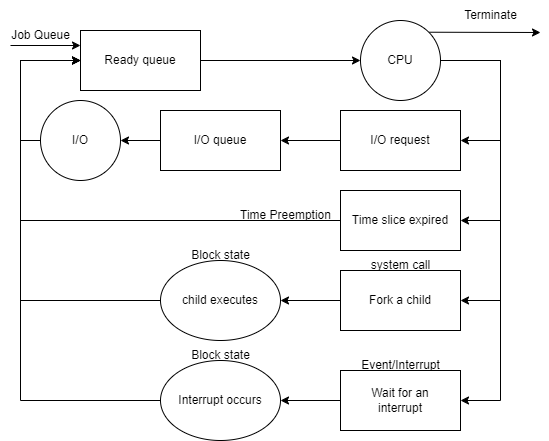

The diagram above was exported from draw.io. Its source (the exported page's mxGraphModel, read from the mxfile embedded in the PNG):
<mxGraphModel dx="657" dy="827" grid="1" gridSize="10" guides="1" tooltips="1" connect="1" arrows="1" fold="1" page="1" pageScale="1" pageWidth="850" pageHeight="1100" math="0" shadow="0">
  <root>
    <mxCell id="0" />
    <mxCell id="1" parent="0" />
    <mxCell id="4" style="edgeStyle=none;html=1;exitX=1;exitY=0.5;exitDx=0;exitDy=0;entryX=0;entryY=0.5;entryDx=0;entryDy=0;" edge="1" parent="1" source="2" target="3">
      <mxGeometry relative="1" as="geometry" />
    </mxCell>
    <mxCell id="2" value="Ready queue" style="rounded=0;whiteSpace=wrap;html=1;" vertex="1" parent="1">
      <mxGeometry x="230" y="160" width="120" height="60" as="geometry" />
    </mxCell>
    <mxCell id="6" style="edgeStyle=none;html=1;exitX=1;exitY=0.5;exitDx=0;exitDy=0;entryX=1;entryY=0.5;entryDx=0;entryDy=0;rounded=0;" edge="1" parent="1" source="3" target="5">
      <mxGeometry relative="1" as="geometry">
        <Array as="points">
          <mxPoint x="650" y="190" />
          <mxPoint x="650" y="270" />
        </Array>
      </mxGeometry>
    </mxCell>
    <mxCell id="13" style="edgeStyle=none;rounded=0;html=1;exitX=1;exitY=0.5;exitDx=0;exitDy=0;entryX=1;entryY=0.5;entryDx=0;entryDy=0;" edge="1" parent="1" source="3" target="12">
      <mxGeometry relative="1" as="geometry">
        <Array as="points">
          <mxPoint x="650" y="190" />
          <mxPoint x="650" y="350" />
        </Array>
      </mxGeometry>
    </mxCell>
    <mxCell id="16" style="edgeStyle=none;rounded=0;html=1;exitX=1;exitY=0.5;exitDx=0;exitDy=0;entryX=1;entryY=0.5;entryDx=0;entryDy=0;" edge="1" parent="1" source="3" target="15">
      <mxGeometry relative="1" as="geometry">
        <Array as="points">
          <mxPoint x="650" y="190" />
          <mxPoint x="650" y="430" />
        </Array>
      </mxGeometry>
    </mxCell>
    <mxCell id="18" style="edgeStyle=none;rounded=0;html=1;exitX=1;exitY=0.5;exitDx=0;exitDy=0;entryX=1;entryY=0.5;entryDx=0;entryDy=0;" edge="1" parent="1" source="3" target="17">
      <mxGeometry relative="1" as="geometry">
        <Array as="points">
          <mxPoint x="650" y="190" />
          <mxPoint x="650" y="530" />
        </Array>
      </mxGeometry>
    </mxCell>
    <mxCell id="27" style="edgeStyle=none;rounded=0;html=1;exitX=1;exitY=0;exitDx=0;exitDy=0;" edge="1" parent="1" source="3">
      <mxGeometry relative="1" as="geometry">
        <mxPoint x="690" y="162" as="targetPoint" />
      </mxGeometry>
    </mxCell>
    <mxCell id="3" value="CPU" style="ellipse;whiteSpace=wrap;html=1;aspect=fixed;" vertex="1" parent="1">
      <mxGeometry x="510" y="150" width="80" height="80" as="geometry" />
    </mxCell>
    <mxCell id="8" style="edgeStyle=none;rounded=0;html=1;exitX=0;exitY=0.5;exitDx=0;exitDy=0;entryX=1;entryY=0.5;entryDx=0;entryDy=0;" edge="1" parent="1" source="5" target="7">
      <mxGeometry relative="1" as="geometry" />
    </mxCell>
    <mxCell id="5" value="I/O request" style="rounded=0;whiteSpace=wrap;html=1;" vertex="1" parent="1">
      <mxGeometry x="490" y="240" width="120" height="60" as="geometry" />
    </mxCell>
    <mxCell id="10" style="edgeStyle=none;rounded=0;html=1;exitX=0;exitY=0.5;exitDx=0;exitDy=0;" edge="1" parent="1" source="7" target="9">
      <mxGeometry relative="1" as="geometry" />
    </mxCell>
    <mxCell id="7" value="I/O queue" style="rounded=0;whiteSpace=wrap;html=1;" vertex="1" parent="1">
      <mxGeometry x="310" y="240" width="120" height="60" as="geometry" />
    </mxCell>
    <mxCell id="11" style="edgeStyle=none;rounded=0;html=1;exitX=0;exitY=0.5;exitDx=0;exitDy=0;entryX=0;entryY=0.5;entryDx=0;entryDy=0;" edge="1" parent="1" source="9" target="2">
      <mxGeometry relative="1" as="geometry">
        <Array as="points">
          <mxPoint x="170" y="270" />
          <mxPoint x="170" y="190" />
        </Array>
      </mxGeometry>
    </mxCell>
    <mxCell id="9" value="I/O" style="ellipse;whiteSpace=wrap;html=1;aspect=fixed;" vertex="1" parent="1">
      <mxGeometry x="190" y="230" width="80" height="80" as="geometry" />
    </mxCell>
    <mxCell id="14" style="edgeStyle=none;rounded=0;html=1;exitX=0;exitY=0.5;exitDx=0;exitDy=0;" edge="1" parent="1" source="12">
      <mxGeometry relative="1" as="geometry">
        <mxPoint x="230" y="190" as="targetPoint" />
        <Array as="points">
          <mxPoint x="170" y="350" />
          <mxPoint x="170" y="190" />
        </Array>
      </mxGeometry>
    </mxCell>
    <mxCell id="12" value="Time slice expired" style="rounded=0;whiteSpace=wrap;html=1;" vertex="1" parent="1">
      <mxGeometry x="490" y="320" width="120" height="60" as="geometry" />
    </mxCell>
    <mxCell id="22" style="edgeStyle=none;rounded=0;html=1;exitX=0;exitY=0.5;exitDx=0;exitDy=0;entryX=1;entryY=0.5;entryDx=0;entryDy=0;" edge="1" parent="1" source="15" target="19">
      <mxGeometry relative="1" as="geometry" />
    </mxCell>
    <mxCell id="15" value="Fork a child" style="rounded=0;whiteSpace=wrap;html=1;" vertex="1" parent="1">
      <mxGeometry x="490" y="400" width="120" height="60" as="geometry" />
    </mxCell>
    <mxCell id="21" style="edgeStyle=none;rounded=0;html=1;exitX=0;exitY=0.5;exitDx=0;exitDy=0;entryX=1;entryY=0.5;entryDx=0;entryDy=0;" edge="1" parent="1" source="17" target="20">
      <mxGeometry relative="1" as="geometry" />
    </mxCell>
    <mxCell id="17" value="Wait for an&lt;br&gt;interrupt" style="rounded=0;whiteSpace=wrap;html=1;" vertex="1" parent="1">
      <mxGeometry x="490" y="500" width="120" height="60" as="geometry" />
    </mxCell>
    <mxCell id="23" style="edgeStyle=none;rounded=0;html=1;exitX=0;exitY=0.5;exitDx=0;exitDy=0;entryX=0;entryY=0.5;entryDx=0;entryDy=0;" edge="1" parent="1" source="19" target="2">
      <mxGeometry relative="1" as="geometry">
        <Array as="points">
          <mxPoint x="170" y="430" />
          <mxPoint x="170" y="190" />
        </Array>
      </mxGeometry>
    </mxCell>
    <mxCell id="19" value="child executes" style="ellipse;whiteSpace=wrap;html=1;" vertex="1" parent="1">
      <mxGeometry x="310" y="390" width="120" height="80" as="geometry" />
    </mxCell>
    <mxCell id="24" style="edgeStyle=none;rounded=0;html=1;exitX=0;exitY=0.5;exitDx=0;exitDy=0;entryX=0;entryY=0.5;entryDx=0;entryDy=0;" edge="1" parent="1" source="20" target="2">
      <mxGeometry relative="1" as="geometry">
        <Array as="points">
          <mxPoint x="170" y="530" />
          <mxPoint x="170" y="190" />
        </Array>
      </mxGeometry>
    </mxCell>
    <mxCell id="20" value="Interrupt occurs" style="ellipse;whiteSpace=wrap;html=1;" vertex="1" parent="1">
      <mxGeometry x="310" y="490" width="120" height="80" as="geometry" />
    </mxCell>
    <mxCell id="25" value="" style="endArrow=classic;html=1;rounded=0;entryX=0;entryY=0.25;entryDx=0;entryDy=0;" edge="1" parent="1" target="2">
      <mxGeometry width="50" height="50" relative="1" as="geometry">
        <mxPoint x="160" y="175" as="sourcePoint" />
        <mxPoint x="230" y="110" as="targetPoint" />
      </mxGeometry>
    </mxCell>
    <mxCell id="26" value="Job Queue" style="text;html=1;align=center;verticalAlign=middle;resizable=0;points=[];autosize=1;strokeColor=none;fillColor=none;" vertex="1" parent="1">
      <mxGeometry x="150" y="150" width="80" height="30" as="geometry" />
    </mxCell>
    <mxCell id="29" value="Terminate" style="text;html=1;align=center;verticalAlign=middle;resizable=0;points=[];autosize=1;strokeColor=none;fillColor=none;" vertex="1" parent="1">
      <mxGeometry x="600" y="130" width="80" height="30" as="geometry" />
    </mxCell>
    <mxCell id="30" value="Block state" style="text;html=1;align=center;verticalAlign=middle;resizable=0;points=[];autosize=1;strokeColor=none;fillColor=none;" vertex="1" parent="1">
      <mxGeometry x="330" y="370" width="80" height="30" as="geometry" />
    </mxCell>
    <mxCell id="31" value="Block state" style="text;html=1;align=center;verticalAlign=middle;resizable=0;points=[];autosize=1;strokeColor=none;fillColor=none;" vertex="1" parent="1">
      <mxGeometry x="330" y="470" width="80" height="30" as="geometry" />
    </mxCell>
    <mxCell id="32" value="Time Preemption" style="text;html=1;align=center;verticalAlign=middle;resizable=0;points=[];autosize=1;strokeColor=none;fillColor=none;" vertex="1" parent="1">
      <mxGeometry x="380" y="330" width="110" height="30" as="geometry" />
    </mxCell>
    <mxCell id="33" value="system call" style="text;html=1;align=center;verticalAlign=middle;resizable=0;points=[];autosize=1;strokeColor=none;fillColor=none;" vertex="1" parent="1">
      <mxGeometry x="510" y="380" width="80" height="30" as="geometry" />
    </mxCell>
    <mxCell id="34" value="Event/Interrupt" style="text;html=1;align=center;verticalAlign=middle;resizable=0;points=[];autosize=1;strokeColor=none;fillColor=none;" vertex="1" parent="1">
      <mxGeometry x="500" y="480" width="100" height="30" as="geometry" />
    </mxCell>
  </root>
</mxGraphModel>